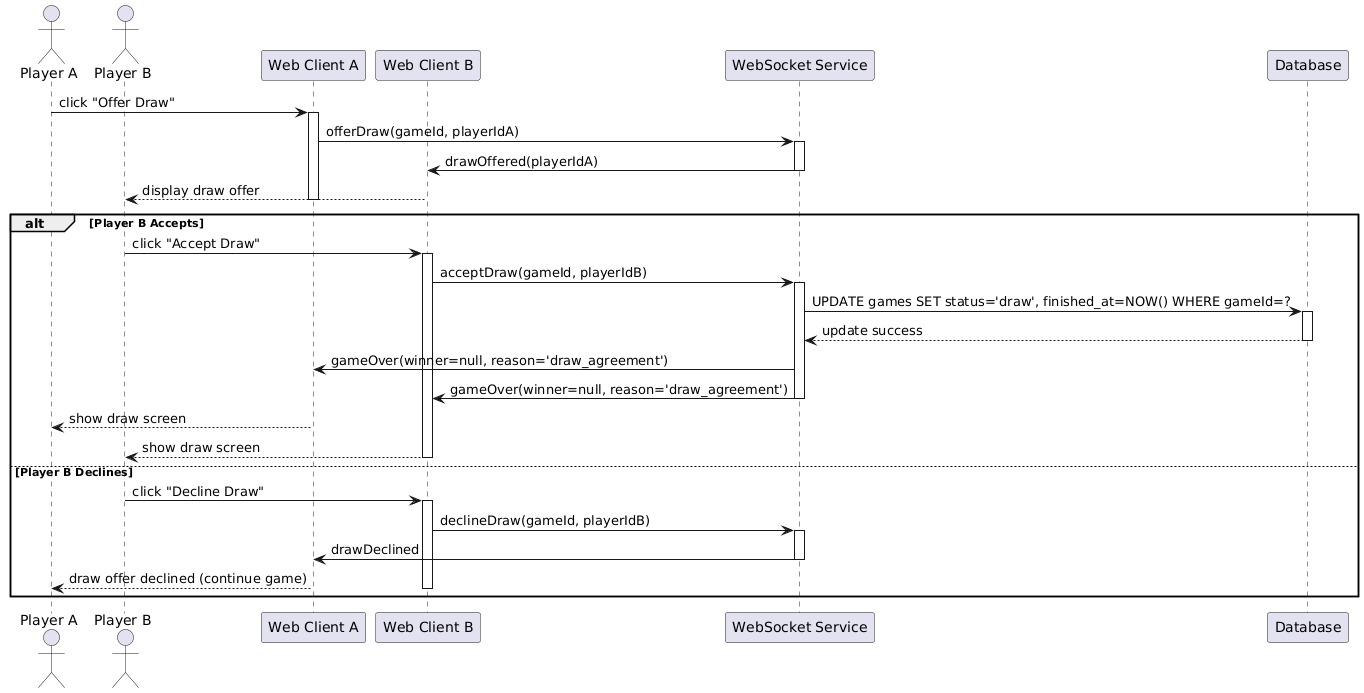

The diagram above was rendered by PlantUML. Its source (embedded in the PNG):
@startuml
actor "Player A" as PlayerA
actor "Player B" as PlayerB
participant "Web Client A" as WebA
participant "Web Client B" as WebB
participant "WebSocket Service" as WS
participant "Database" as DB

PlayerA -> WebA: click "Offer Draw"
activate WebA
WebA -> WS: offerDraw(gameId, playerIdA)
activate WS
WS -> WebB: drawOffered(playerIdA)
deactivate WS
WebB --> PlayerB: display draw offer
deactivate WebA

alt Player B Accepts
    PlayerB -> WebB: click "Accept Draw"
    activate WebB
    WebB -> WS: acceptDraw(gameId, playerIdB)
    activate WS
    WS -> DB: UPDATE games SET status='draw', finished_at=NOW() WHERE gameId=?
    activate DB
    DB --> WS: update success
    deactivate DB
    WS -> WebA: gameOver(winner=null, reason='draw_agreement')
    WS -> WebB: gameOver(winner=null, reason='draw_agreement')
    deactivate WS
    WebA --> PlayerA: show draw screen
    WebB --> PlayerB: show draw screen
    deactivate WebB

else Player B Declines
    PlayerB -> WebB: click "Decline Draw"
    activate WebB
    WebB -> WS: declineDraw(gameId, playerIdB)
    activate WS
    WS -> WebA: drawDeclined
    deactivate WS
    WebA --> PlayerA: draw offer declined (continue game)
    deactivate WebB
end
@enduml